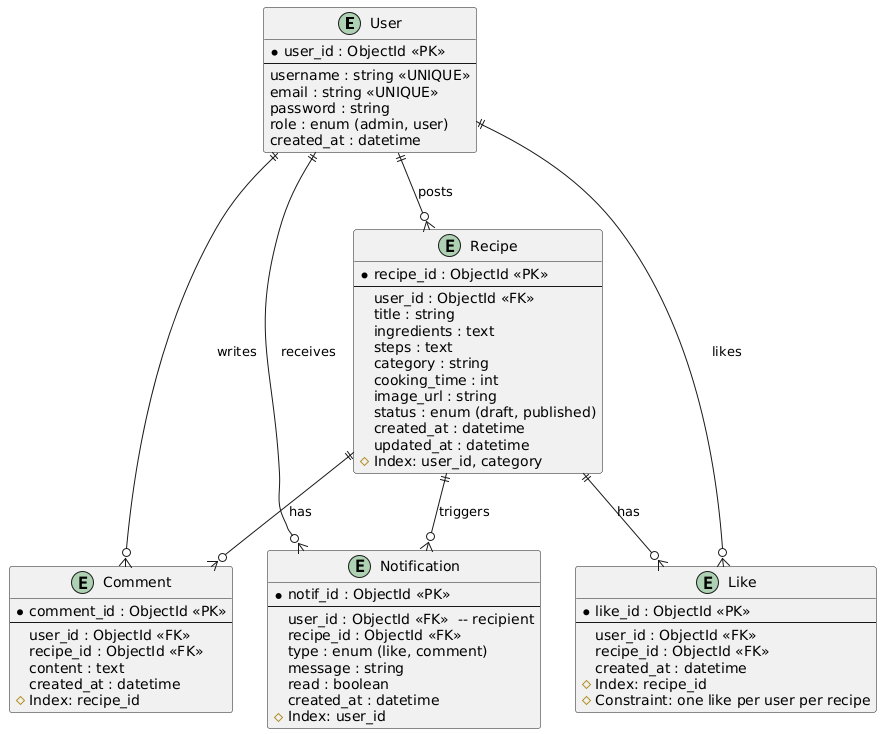

The diagram above was rendered by PlantUML. Its source (embedded in the PNG):
@startuml
entity "User" as User {
  * user_id : ObjectId <<PK>>
  --
  username : string <<UNIQUE>>
  email : string <<UNIQUE>>
  password : string
  role : enum (admin, user)
  created_at : datetime
}

entity "Recipe" as Recipe {
  * recipe_id : ObjectId <<PK>>
  --
  user_id : ObjectId <<FK>>
  title : string
  ingredients : text
  steps : text
  category : string
  cooking_time : int
  image_url : string
  status : enum (draft, published)
  created_at : datetime
  updated_at : datetime
  # Index: user_id, category
}

entity "Comment" as Comment {
  * comment_id : ObjectId <<PK>>
  --
  user_id : ObjectId <<FK>>
  recipe_id : ObjectId <<FK>>
  content : text
  created_at : datetime
  # Index: recipe_id
}

entity "Like" as Like {
  * like_id : ObjectId <<PK>>
  --
  user_id : ObjectId <<FK>>
  recipe_id : ObjectId <<FK>>
  created_at : datetime
  # Index: recipe_id
  # Constraint: one like per user per recipe
}

entity "Notification" as Notification {
  * notif_id : ObjectId <<PK>>
  --
  user_id : ObjectId <<FK>>  -- recipient
  recipe_id : ObjectId <<FK>>
  type : enum (like, comment)
  message : string
  read : boolean
  created_at : datetime
  # Index: user_id
}

User ||--o{ Recipe : "posts"
User ||--o{ Comment : "writes"
User ||--o{ Like : "likes"
User ||--o{ Notification : "receives"
Recipe ||--o{ Comment : "has"
Recipe ||--o{ Like : "has"
Recipe ||--o{ Notification : "triggers"
@enduml